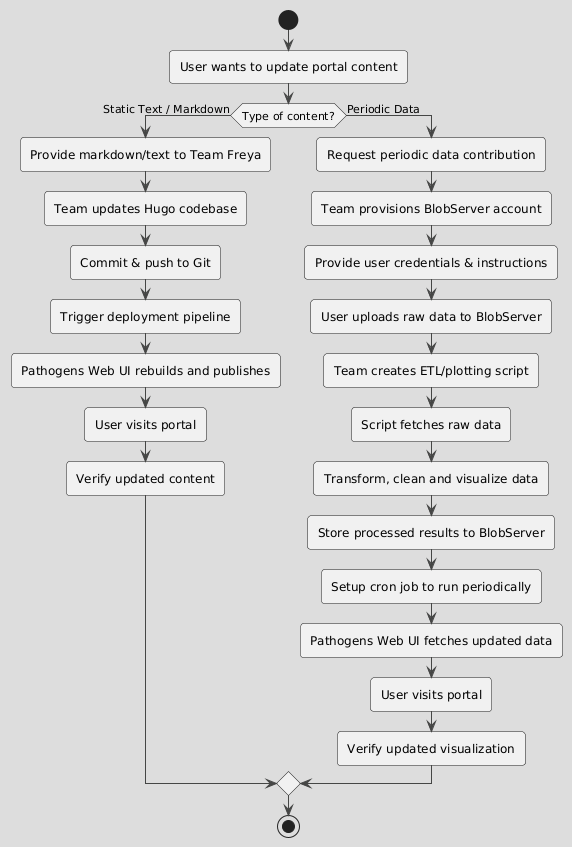

The diagram above was rendered by PlantUML. Its source (embedded in the PNG):
@startuml
!theme toy
start

:User wants to update portal content;

if (Type of content?) then (Static Text / Markdown)
  :Provide markdown/text to Team Freya;
  :Team updates Hugo codebase;
  :Commit & push to Git;
  :Trigger deployment pipeline;
  :Pathogens Web UI rebuilds and publishes;
  :User visits portal;
  :Verify updated content;
else (Periodic Data)
  :Request periodic data contribution;
  :Team provisions BlobServer account;
  :Provide user credentials & instructions;
  :User uploads raw data to BlobServer;
  
  :Team creates ETL/plotting script;
  :Script fetches raw data;
  :Transform, clean and visualize data;
  :Store processed results to BlobServer;

  :Setup cron job to run periodically;
  :Pathogens Web UI fetches updated data;
  :User visits portal;
  :Verify updated visualization;
endif

stop
@enduml